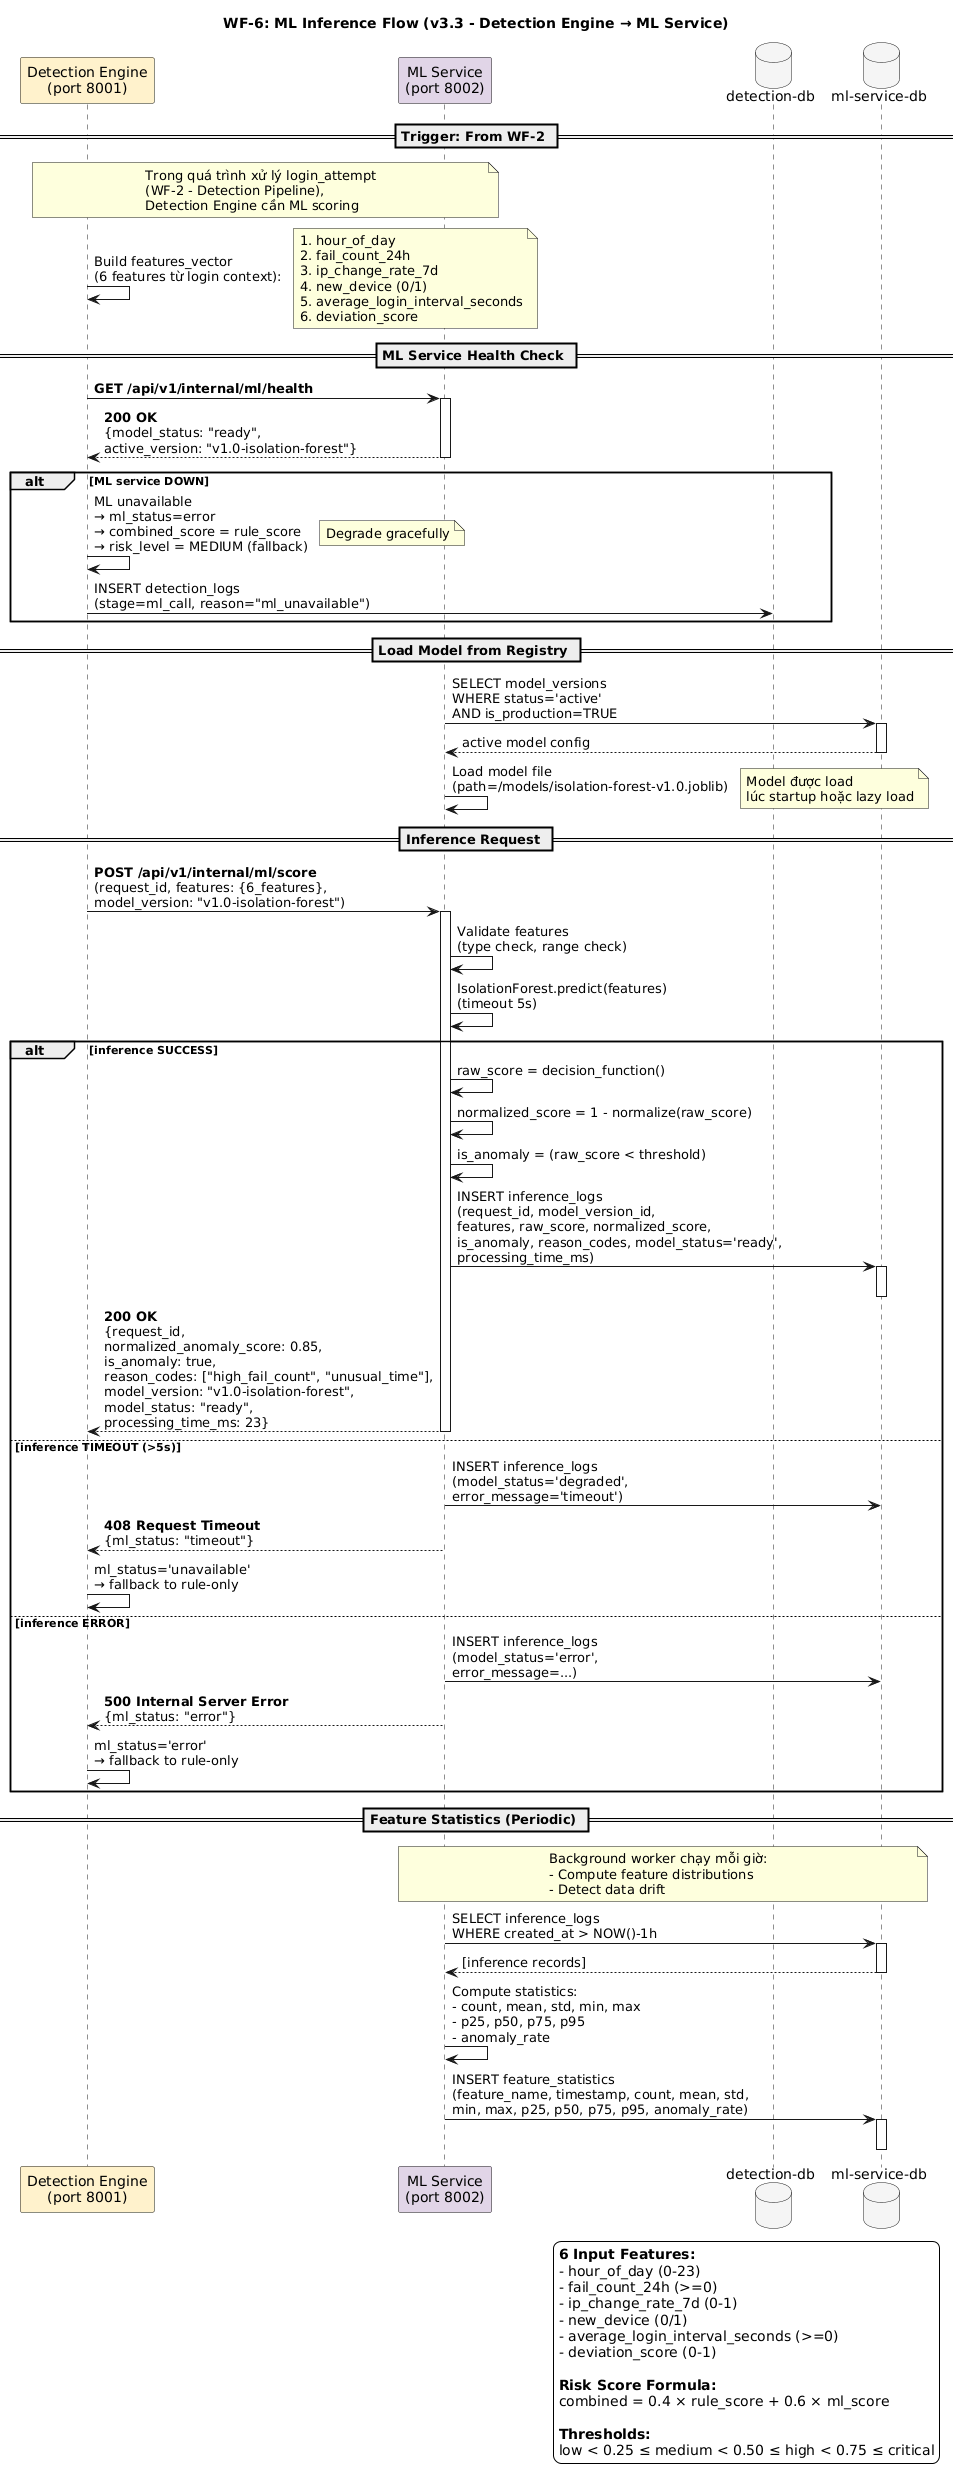

The diagram above was rendered by PlantUML. Its source (embedded in the PNG):
@startuml
skinparam backgroundColor #FFFFFF

title WF-6: ML Inference Flow (v3.3 - Detection Engine → ML Service)

participant "Detection Engine\n(port 8001)" as DE #FFF2CC
participant "ML Service\n(port 8002)" as ML #E1D5E7
database "detection-db" as DDB #F5F5F5
database "ml-service-db" as MDB #F5F5F5

== Trigger: From WF-2 ==

note over DE, ML
  Trong quá trình xử lý login_attempt
  (WF-2 - Detection Pipeline),
  Detection Engine cần ML scoring
end note

DE -> DE : Build features_vector\n(6 features từ login context):
note right
  1. hour_of_day
  2. fail_count_24h
  3. ip_change_rate_7d
  4. new_device (0/1)
  5. average_login_interval_seconds
  6. deviation_score
end note

== ML Service Health Check ==

DE -> ML : **GET /api/v1/internal/ml/health**
activate ML
ML --> DE : **200 OK**\n{model_status: "ready",\nactive_version: "v1.0-isolation-forest"}
deactivate ML

alt ML service DOWN
    DE -> DE : ML unavailable\n→ ml_status=error\n→ combined_score = rule_score\n→ risk_level = MEDIUM (fallback)
    note right: Degrade gracefully
    DE -> DDB : INSERT detection_logs\n(stage=ml_call, reason="ml_unavailable")
end

== Load Model from Registry ==

ML -> MDB : SELECT model_versions\nWHERE status='active'\nAND is_production=TRUE
activate MDB
MDB --> ML : active model config
deactivate MDB

ML -> ML : Load model file\n(path=/models/isolation-forest-v1.0.joblib)
note right: Model được load\nlúc startup hoặc lazy load

== Inference Request ==

DE -> ML : **POST /api/v1/internal/ml/score**\n(request_id, features: {6_features},\nmodel_version: "v1.0-isolation-forest")
activate ML

ML -> ML : Validate features\n(type check, range check)
ML -> ML : IsolationForest.predict(features)\n(timeout 5s)

alt inference SUCCESS
    ML -> ML : raw_score = decision_function()
    ML -> ML : normalized_score = 1 - normalize(raw_score)
    ML -> ML : is_anomaly = (raw_score < threshold)
    
    ML -> MDB : INSERT inference_logs\n(request_id, model_version_id,\nfeatures, raw_score, normalized_score,\nis_anomaly, reason_codes, model_status='ready',\nprocessing_time_ms)
    activate MDB
    deactivate MDB
    
    ML --> DE : **200 OK**\n{request_id,\nnormalized_anomaly_score: 0.85,\nis_anomaly: true,\nreason_codes: ["high_fail_count", "unusual_time"],\nmodel_version: "v1.0-isolation-forest",\nmodel_status: "ready",\nprocessing_time_ms: 23}
    deactivate ML

else inference TIMEOUT (>5s)
    ML -> MDB : INSERT inference_logs\n(model_status='degraded',\nerror_message='timeout')
    
    ML --> DE : **408 Request Timeout**\n{ml_status: "timeout"}
    deactivate ML
    
    DE -> DE : ml_status='unavailable'\n→ fallback to rule-only

else inference ERROR
    ML -> MDB : INSERT inference_logs\n(model_status='error',\nerror_message=...)
    
    ML --> DE : **500 Internal Server Error**\n{ml_status: "error"}
    deactivate ML
    
    DE -> DE : ml_status='error'\n→ fallback to rule-only
end

== Feature Statistics (Periodic) ==

note over ML, MDB
  Background worker chạy mỗi giờ:
  - Compute feature distributions
  - Detect data drift
end note

ML -> MDB : SELECT inference_logs\nWHERE created_at > NOW()-1h
activate MDB
MDB --> ML : [inference records]
deactivate MDB

ML -> ML : Compute statistics:\n- count, mean, std, min, max\n- p25, p50, p75, p95\n- anomaly_rate

ML -> MDB : INSERT feature_statistics\n(feature_name, timestamp, count, mean, std,\nmin, max, p25, p50, p75, p95, anomaly_rate)
activate MDB
deactivate MDB

legend right
  **6 Input Features:**
  - hour_of_day (0-23)
  - fail_count_24h (>=0)
  - ip_change_rate_7d (0-1)
  - new_device (0/1)
  - average_login_interval_seconds (>=0)
  - deviation_score (0-1)
  
  **Risk Score Formula:**
  combined = 0.4 × rule_score + 0.6 × ml_score
  
  **Thresholds:**
  low < 0.25 ≤ medium < 0.50 ≤ high < 0.75 ≤ critical
endlegend
@enduml